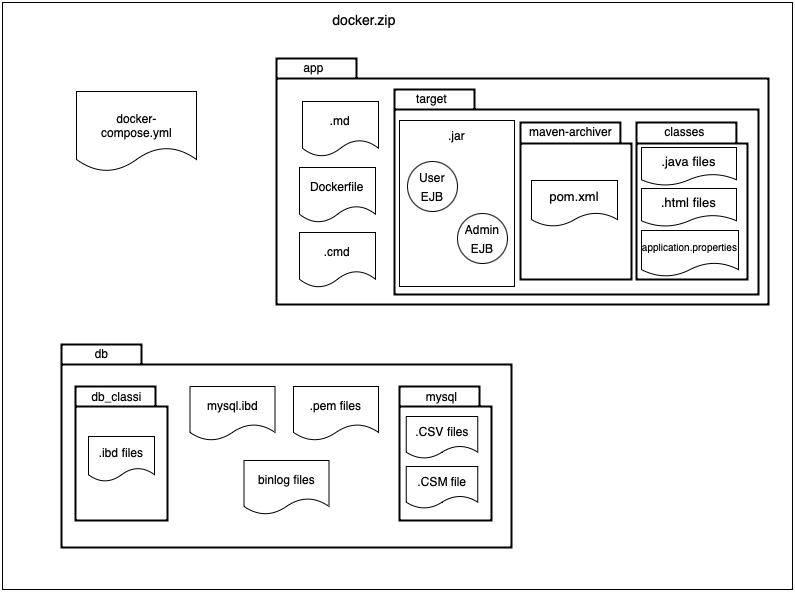

The diagram above was exported from draw.io. Its source (the exported page's mxGraphModel, read from the mxfile embedded in the PNG):
<mxGraphModel dx="1224" dy="745" grid="0" gridSize="10" guides="1" tooltips="1" connect="1" arrows="1" fold="1" page="1" pageScale="1" pageWidth="827" pageHeight="1169" math="0" shadow="0">
  <root>
    <mxCell id="0" />
    <mxCell id="1" parent="0" />
    <mxCell id="ybMIfpn_hSw85C3ZMG6V-1" value="" style="rounded=0;whiteSpace=wrap;html=1;" parent="1" vertex="1">
      <mxGeometry x="22" y="16" width="790" height="587" as="geometry" />
    </mxCell>
    <mxCell id="ybMIfpn_hSw85C3ZMG6V-2" value="&lt;font style=&quot;font-size: 14px;&quot;&gt;docker.zip&lt;/font&gt;" style="text;html=1;strokeColor=none;fillColor=none;align=center;verticalAlign=middle;whiteSpace=wrap;rounded=0;" parent="1" vertex="1">
      <mxGeometry x="354" y="18" width="60" height="30" as="geometry" />
    </mxCell>
    <mxCell id="ybMIfpn_hSw85C3ZMG6V-3" value="" style="shape=document;whiteSpace=wrap;html=1;boundedLbl=1;" parent="1" vertex="1">
      <mxGeometry x="96" y="105" width="120" height="80" as="geometry" />
    </mxCell>
    <mxCell id="ybMIfpn_hSw85C3ZMG6V-4" value="docker-compose.yml" style="text;html=1;strokeColor=none;fillColor=none;align=center;verticalAlign=middle;whiteSpace=wrap;rounded=0;" parent="1" vertex="1">
      <mxGeometry x="102.5" y="120" width="107" height="37" as="geometry" />
    </mxCell>
    <mxCell id="ybMIfpn_hSw85C3ZMG6V-10" value="" style="shape=folder;tabWidth=80;tabHeight=20;tabPosition=left;strokeWidth=2;html=1;whiteSpace=wrap;align=center;" parent="1" vertex="1">
      <mxGeometry x="296" y="72" width="492" height="246" as="geometry" />
    </mxCell>
    <mxCell id="ybMIfpn_hSw85C3ZMG6V-11" value="" style="shape=folder;tabWidth=80;tabHeight=20;tabPosition=left;strokeWidth=2;html=1;whiteSpace=wrap;align=center;" parent="1" vertex="1">
      <mxGeometry x="81" y="358" width="450" height="203" as="geometry" />
    </mxCell>
    <mxCell id="ljeAuh73yYci0RVXUdbE-1" value="app" style="text;html=1;strokeColor=none;fillColor=none;align=center;verticalAlign=middle;whiteSpace=wrap;rounded=0;" parent="1" vertex="1">
      <mxGeometry x="280" y="62" width="107" height="37" as="geometry" />
    </mxCell>
    <mxCell id="ljeAuh73yYci0RVXUdbE-2" value="db" style="text;html=1;strokeColor=none;fillColor=none;align=center;verticalAlign=middle;whiteSpace=wrap;rounded=0;" parent="1" vertex="1">
      <mxGeometry x="68" y="348" width="107" height="37" as="geometry" />
    </mxCell>
    <mxCell id="ljeAuh73yYci0RVXUdbE-4" value=".md" style="shape=document;whiteSpace=wrap;html=1;boundedLbl=1;" parent="1" vertex="1">
      <mxGeometry x="322" y="115" width="76" height="55" as="geometry" />
    </mxCell>
    <mxCell id="ljeAuh73yYci0RVXUdbE-5" value=".cmd" style="shape=document;whiteSpace=wrap;html=1;boundedLbl=1;" parent="1" vertex="1">
      <mxGeometry x="319" y="246" width="76" height="55" as="geometry" />
    </mxCell>
    <mxCell id="ljeAuh73yYci0RVXUdbE-6" value="Dockerfile" style="shape=document;whiteSpace=wrap;html=1;boundedLbl=1;" parent="1" vertex="1">
      <mxGeometry x="319" y="181" width="76" height="55" as="geometry" />
    </mxCell>
    <mxCell id="ljeAuh73yYci0RVXUdbE-7" value="" style="shape=folder;tabWidth=80;tabHeight=20;tabPosition=left;strokeWidth=2;html=1;whiteSpace=wrap;align=center;" parent="1" vertex="1">
      <mxGeometry x="414" y="103" width="364" height="205" as="geometry" />
    </mxCell>
    <mxCell id="ljeAuh73yYci0RVXUdbE-8" value="target" style="text;html=1;strokeColor=none;fillColor=none;align=center;verticalAlign=middle;whiteSpace=wrap;rounded=0;" parent="1" vertex="1">
      <mxGeometry x="398" y="93" width="107" height="37" as="geometry" />
    </mxCell>
    <mxCell id="ljeAuh73yYci0RVXUdbE-9" value="" style="rounded=0;whiteSpace=wrap;html=1;fontSize=16;" parent="1" vertex="1">
      <mxGeometry x="419" y="134" width="115" height="166" as="geometry" />
    </mxCell>
    <mxCell id="ljeAuh73yYci0RVXUdbE-10" value=".jar" style="text;html=1;strokeColor=none;fillColor=none;align=center;verticalAlign=middle;whiteSpace=wrap;rounded=0;" parent="1" vertex="1">
      <mxGeometry x="423" y="130" width="107" height="37" as="geometry" />
    </mxCell>
    <mxCell id="ljeAuh73yYci0RVXUdbE-11" value="&lt;font style=&quot;font-size: 12px;&quot;&gt;User EJB&lt;/font&gt;" style="ellipse;whiteSpace=wrap;html=1;aspect=fixed;fontSize=16;" parent="1" vertex="1">
      <mxGeometry x="427" y="175" width="50" height="50" as="geometry" />
    </mxCell>
    <mxCell id="ljeAuh73yYci0RVXUdbE-12" value="&lt;font style=&quot;font-size: 12px;&quot;&gt;Admin EJB&lt;/font&gt;" style="ellipse;whiteSpace=wrap;html=1;aspect=fixed;fontSize=16;" parent="1" vertex="1">
      <mxGeometry x="477" y="227" width="50" height="50" as="geometry" />
    </mxCell>
    <mxCell id="ljeAuh73yYci0RVXUdbE-16" value="" style="shape=folder;tabWidth=106;tabHeight=21;tabPosition=left;strokeWidth=2;html=1;whiteSpace=wrap;align=center;" parent="1" vertex="1">
      <mxGeometry x="540" y="136" width="111" height="157" as="geometry" />
    </mxCell>
    <mxCell id="ljeAuh73yYci0RVXUdbE-15" value="&lt;font style=&quot;font-size: 13px;&quot;&gt;pom.xml&lt;/font&gt;" style="shape=document;whiteSpace=wrap;html=1;boundedLbl=1;fontSize=16;" parent="1" vertex="1">
      <mxGeometry x="551" y="194" width="86" height="46" as="geometry" />
    </mxCell>
    <mxCell id="ljeAuh73yYci0RVXUdbE-17" value="maven-archiver" style="text;html=1;strokeColor=none;fillColor=none;align=center;verticalAlign=middle;whiteSpace=wrap;rounded=0;" parent="1" vertex="1">
      <mxGeometry x="537" y="122" width="107" height="46" as="geometry" />
    </mxCell>
    <mxCell id="ljeAuh73yYci0RVXUdbE-20" value="" style="shape=folder;tabWidth=106;tabHeight=21;tabPosition=left;strokeWidth=2;html=1;whiteSpace=wrap;align=center;" parent="1" vertex="1">
      <mxGeometry x="656" y="136" width="111" height="157" as="geometry" />
    </mxCell>
    <mxCell id="ljeAuh73yYci0RVXUdbE-14" value="&lt;font style=&quot;font-size: 13px;&quot;&gt;.html files&lt;/font&gt;" style="shape=document;whiteSpace=wrap;html=1;boundedLbl=1;fontSize=16;" parent="1" vertex="1">
      <mxGeometry x="661" y="202" width="95" height="38" as="geometry" />
    </mxCell>
    <mxCell id="ljeAuh73yYci0RVXUdbE-21" value="classes" style="text;html=1;strokeColor=none;fillColor=none;align=center;verticalAlign=middle;whiteSpace=wrap;rounded=0;" parent="1" vertex="1">
      <mxGeometry x="651" y="122" width="107" height="46" as="geometry" />
    </mxCell>
    <mxCell id="ljeAuh73yYci0RVXUdbE-13" value="&lt;font style=&quot;font-size: 10px;&quot;&gt;application.properties&lt;/font&gt;" style="shape=document;whiteSpace=wrap;html=1;boundedLbl=1;fontSize=16;" parent="1" vertex="1">
      <mxGeometry x="661" y="244" width="97" height="46" as="geometry" />
    </mxCell>
    <mxCell id="ljeAuh73yYci0RVXUdbE-23" value="&lt;font style=&quot;font-size: 13px;&quot;&gt;.java files&lt;/font&gt;" style="shape=document;whiteSpace=wrap;html=1;boundedLbl=1;fontSize=16;" parent="1" vertex="1">
      <mxGeometry x="661" y="161" width="95" height="38" as="geometry" />
    </mxCell>
    <mxCell id="ljeAuh73yYci0RVXUdbE-24" value="" style="shape=folder;tabWidth=80;tabHeight=20;tabPosition=left;strokeWidth=2;html=1;whiteSpace=wrap;align=center;" parent="1" vertex="1">
      <mxGeometry x="95" y="400" width="92" height="134" as="geometry" />
    </mxCell>
    <mxCell id="ljeAuh73yYci0RVXUdbE-25" value="db_classi" style="text;html=1;strokeColor=none;fillColor=none;align=center;verticalAlign=middle;whiteSpace=wrap;rounded=0;" parent="1" vertex="1">
      <mxGeometry x="83" y="391" width="107" height="37" as="geometry" />
    </mxCell>
    <mxCell id="ljeAuh73yYci0RVXUdbE-26" value=".ibd files" style="shape=document;whiteSpace=wrap;html=1;boundedLbl=1;" parent="1" vertex="1">
      <mxGeometry x="108" y="450" width="66" height="45" as="geometry" />
    </mxCell>
    <mxCell id="ljeAuh73yYci0RVXUdbE-27" value="mysql.ibd" style="shape=document;whiteSpace=wrap;html=1;boundedLbl=1;" parent="1" vertex="1">
      <mxGeometry x="209.5" y="400" width="85" height="54" as="geometry" />
    </mxCell>
    <mxCell id="ljeAuh73yYci0RVXUdbE-28" value="binlog files" style="shape=document;whiteSpace=wrap;html=1;boundedLbl=1;" parent="1" vertex="1">
      <mxGeometry x="263.5" y="474" width="85" height="54" as="geometry" />
    </mxCell>
    <mxCell id="ljeAuh73yYci0RVXUdbE-29" value=".pem files" style="shape=document;whiteSpace=wrap;html=1;boundedLbl=1;" parent="1" vertex="1">
      <mxGeometry x="313" y="400" width="85" height="54" as="geometry" />
    </mxCell>
    <mxCell id="ljeAuh73yYci0RVXUdbE-30" value="" style="shape=folder;tabWidth=80;tabHeight=20;tabPosition=left;strokeWidth=2;html=1;whiteSpace=wrap;align=center;" parent="1" vertex="1">
      <mxGeometry x="419" y="400" width="92" height="134" as="geometry" />
    </mxCell>
    <mxCell id="ljeAuh73yYci0RVXUdbE-31" value="mysql" style="text;html=1;strokeColor=none;fillColor=none;align=center;verticalAlign=middle;whiteSpace=wrap;rounded=0;" parent="1" vertex="1">
      <mxGeometry x="408" y="391" width="107" height="37" as="geometry" />
    </mxCell>
    <mxCell id="ljeAuh73yYci0RVXUdbE-32" value=".CSV files" style="shape=document;whiteSpace=wrap;html=1;boundedLbl=1;" parent="1" vertex="1">
      <mxGeometry x="425.75" y="430" width="71.5" height="42" as="geometry" />
    </mxCell>
    <mxCell id="ljeAuh73yYci0RVXUdbE-33" value=".CSM file" style="shape=document;whiteSpace=wrap;html=1;boundedLbl=1;" parent="1" vertex="1">
      <mxGeometry x="425.75" y="480" width="71.5" height="42" as="geometry" />
    </mxCell>
  </root>
</mxGraphModel>